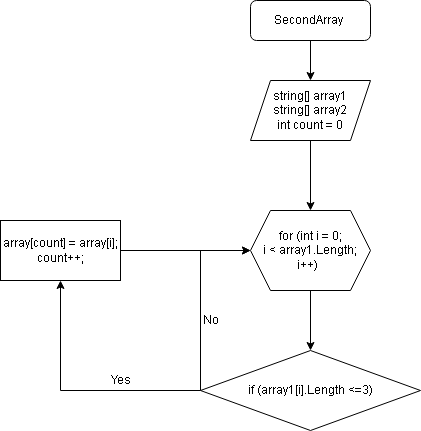

The diagram above was exported from draw.io. Its source (the exported page's mxGraphModel, read from the mxfile embedded in the PNG):
<mxGraphModel dx="942" dy="614" grid="1" gridSize="10" guides="1" tooltips="1" connect="1" arrows="1" fold="1" page="1" pageScale="1" pageWidth="827" pageHeight="1169" math="0" shadow="0">
  <root>
    <mxCell id="WIyWlLk6GJQsqaUBKTNV-0" />
    <mxCell id="WIyWlLk6GJQsqaUBKTNV-1" parent="WIyWlLk6GJQsqaUBKTNV-0" />
    <mxCell id="WIyWlLk6GJQsqaUBKTNV-3" value="&lt;font style=&quot;vertical-align: inherit;&quot;&gt;&lt;font style=&quot;vertical-align: inherit;&quot;&gt;SecondArray&amp;nbsp;&lt;/font&gt;&lt;/font&gt;" style="rounded=1;whiteSpace=wrap;html=1;fontSize=12;glass=0;strokeWidth=1;shadow=0;" parent="WIyWlLk6GJQsqaUBKTNV-1" vertex="1">
      <mxGeometry x="370" y="80" width="120" height="40" as="geometry" />
    </mxCell>
    <mxCell id="e8vaSroqm2PRxms1Diet-1" value="&lt;font style=&quot;vertical-align: inherit;&quot;&gt;&lt;font style=&quot;vertical-align: inherit;&quot;&gt;string[] array1&lt;br&gt;string[] array2&lt;br&gt;int count = 0&lt;br&gt;&lt;/font&gt;&lt;/font&gt;" style="shape=parallelogram;perimeter=parallelogramPerimeter;whiteSpace=wrap;html=1;fixedSize=1;" vertex="1" parent="WIyWlLk6GJQsqaUBKTNV-1">
      <mxGeometry x="370" y="160" width="120" height="60" as="geometry" />
    </mxCell>
    <mxCell id="e8vaSroqm2PRxms1Diet-2" value="for (int i = 0;&lt;br&gt;i &amp;lt; array1.Length;&lt;br&gt;i++)&amp;nbsp;&amp;nbsp;" style="shape=hexagon;perimeter=hexagonPerimeter2;whiteSpace=wrap;html=1;fixedSize=1;" vertex="1" parent="WIyWlLk6GJQsqaUBKTNV-1">
      <mxGeometry x="370" y="290" width="120" height="80" as="geometry" />
    </mxCell>
    <mxCell id="e8vaSroqm2PRxms1Diet-3" value="" style="endArrow=classic;html=1;rounded=0;entryX=0.5;entryY=0;entryDx=0;entryDy=0;exitX=0.5;exitY=1;exitDx=0;exitDy=0;" edge="1" parent="WIyWlLk6GJQsqaUBKTNV-1" source="e8vaSroqm2PRxms1Diet-1" target="e8vaSroqm2PRxms1Diet-2">
      <mxGeometry width="50" height="50" relative="1" as="geometry">
        <mxPoint x="390" y="330" as="sourcePoint" />
        <mxPoint x="440" y="280" as="targetPoint" />
      </mxGeometry>
    </mxCell>
    <mxCell id="e8vaSroqm2PRxms1Diet-4" value="if (array1[i].Length &amp;lt;=3)" style="rhombus;whiteSpace=wrap;html=1;" vertex="1" parent="WIyWlLk6GJQsqaUBKTNV-1">
      <mxGeometry x="320" y="430" width="220" height="80" as="geometry" />
    </mxCell>
    <mxCell id="e8vaSroqm2PRxms1Diet-5" value="" style="endArrow=classic;html=1;rounded=0;entryX=0.5;entryY=0;entryDx=0;entryDy=0;exitX=0.5;exitY=1;exitDx=0;exitDy=0;" edge="1" parent="WIyWlLk6GJQsqaUBKTNV-1" source="e8vaSroqm2PRxms1Diet-2" target="e8vaSroqm2PRxms1Diet-4">
      <mxGeometry width="50" height="50" relative="1" as="geometry">
        <mxPoint x="390" y="310" as="sourcePoint" />
        <mxPoint x="440" y="260" as="targetPoint" />
      </mxGeometry>
    </mxCell>
    <mxCell id="e8vaSroqm2PRxms1Diet-6" value="array[count] = array[i];&lt;br&gt;count++;" style="rounded=0;whiteSpace=wrap;html=1;" vertex="1" parent="WIyWlLk6GJQsqaUBKTNV-1">
      <mxGeometry x="120" y="300" width="120" height="60" as="geometry" />
    </mxCell>
    <mxCell id="e8vaSroqm2PRxms1Diet-7" value="" style="endArrow=classic;html=1;rounded=0;entryX=0;entryY=0.5;entryDx=0;entryDy=0;exitX=1;exitY=0.5;exitDx=0;exitDy=0;" edge="1" parent="WIyWlLk6GJQsqaUBKTNV-1" source="e8vaSroqm2PRxms1Diet-6" target="e8vaSroqm2PRxms1Diet-2">
      <mxGeometry width="50" height="50" relative="1" as="geometry">
        <mxPoint x="390" y="310" as="sourcePoint" />
        <mxPoint x="440" y="260" as="targetPoint" />
      </mxGeometry>
    </mxCell>
    <mxCell id="e8vaSroqm2PRxms1Diet-8" value="" style="endArrow=classic;html=1;rounded=0;entryX=0.5;entryY=1;entryDx=0;entryDy=0;exitX=0;exitY=0.5;exitDx=0;exitDy=0;" edge="1" parent="WIyWlLk6GJQsqaUBKTNV-1" source="e8vaSroqm2PRxms1Diet-4" target="e8vaSroqm2PRxms1Diet-6">
      <mxGeometry width="50" height="50" relative="1" as="geometry">
        <mxPoint x="390" y="310" as="sourcePoint" />
        <mxPoint x="440" y="260" as="targetPoint" />
        <Array as="points">
          <mxPoint x="180" y="470" />
        </Array>
      </mxGeometry>
    </mxCell>
    <mxCell id="e8vaSroqm2PRxms1Diet-9" value="" style="endArrow=classic;html=1;rounded=0;" edge="1" parent="WIyWlLk6GJQsqaUBKTNV-1" target="e8vaSroqm2PRxms1Diet-2">
      <mxGeometry width="50" height="50" relative="1" as="geometry">
        <mxPoint x="320" y="470" as="sourcePoint" />
        <mxPoint x="450" y="240" as="targetPoint" />
        <Array as="points">
          <mxPoint x="320" y="330" />
        </Array>
      </mxGeometry>
    </mxCell>
    <mxCell id="e8vaSroqm2PRxms1Diet-10" value="" style="endArrow=classic;html=1;rounded=0;exitX=0.5;exitY=1;exitDx=0;exitDy=0;entryX=0.5;entryY=0;entryDx=0;entryDy=0;" edge="1" parent="WIyWlLk6GJQsqaUBKTNV-1" source="WIyWlLk6GJQsqaUBKTNV-3" target="e8vaSroqm2PRxms1Diet-1">
      <mxGeometry width="50" height="50" relative="1" as="geometry">
        <mxPoint x="400" y="290" as="sourcePoint" />
        <mxPoint x="450" y="240" as="targetPoint" />
      </mxGeometry>
    </mxCell>
    <mxCell id="e8vaSroqm2PRxms1Diet-11" value="Yes" style="text;html=1;align=center;verticalAlign=middle;resizable=0;points=[];autosize=1;strokeColor=none;fillColor=none;" vertex="1" parent="WIyWlLk6GJQsqaUBKTNV-1">
      <mxGeometry x="220" y="445" width="40" height="30" as="geometry" />
    </mxCell>
    <mxCell id="e8vaSroqm2PRxms1Diet-12" value="No" style="text;html=1;align=center;verticalAlign=middle;resizable=0;points=[];autosize=1;strokeColor=none;fillColor=none;" vertex="1" parent="WIyWlLk6GJQsqaUBKTNV-1">
      <mxGeometry x="310" y="385" width="40" height="30" as="geometry" />
    </mxCell>
  </root>
</mxGraphModel>